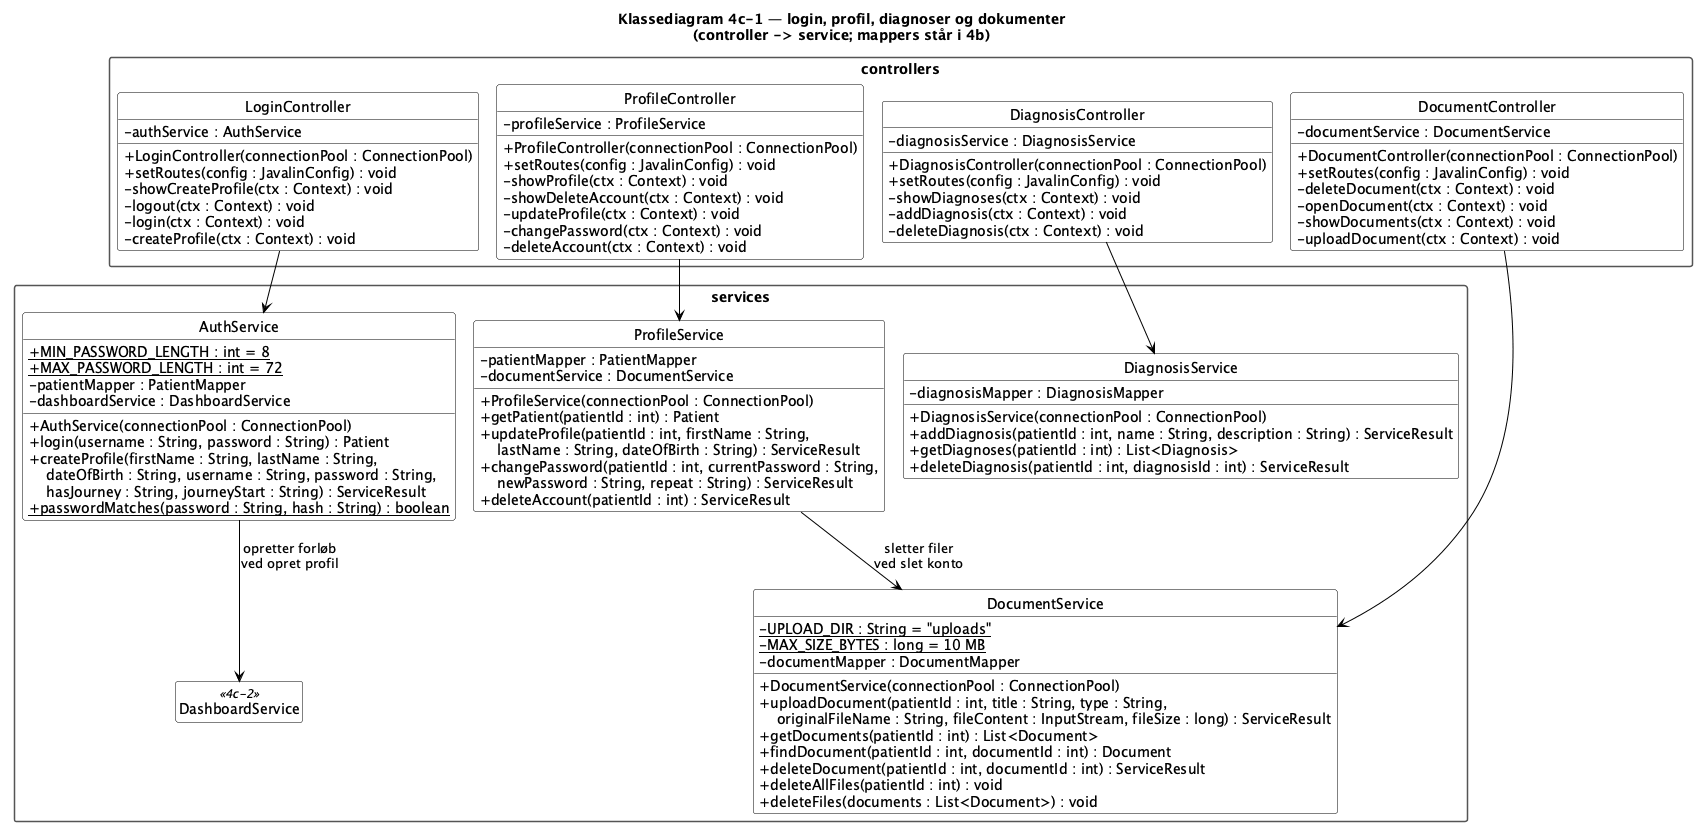

The diagram above was rendered by PlantUML. Its source (embedded in the PNG):
@startuml
!pragma layout smetana

skinparam shadowing false
skinparam classAttributeIconSize 0
skinparam classBackgroundColor white
skinparam classBorderColor black
skinparam classHeaderBackgroundColor white
skinparam packageBackgroundColor white
skinparam packageBorderColor #555555
skinparam packageStyle rectangle
skinparam noteBackgroundColor white
skinparam noteBorderColor #555555
skinparam ArrowColor black
skinparam enumBackgroundColor white
skinparam enumBorderColor black
hide circle

title Klassediagram 4c-1 — login, profil, diagnoser og dokumenter\n(controller -> service; mappers står i 4b)

' Små private hjælpere (isBlank, isTooLong, deleteFile …) er udeladt.
' Services svarer controlleren med enum ServiceResult (OK, INVALID_INPUT, NOT_FOUND …) - se 4a.
' AuthService.login() kaster UserNotFoundException (se 4a).
' Bokse uden indhold <<andet diagram>> er services fra et andet område (metoderne står der).
hide <<4c-2>> members

package "controllers" {
  class LoginController {
    - authService : AuthService
    + LoginController(connectionPool : ConnectionPool)
    + setRoutes(config : JavalinConfig) : void
    - showCreateProfile(ctx : Context) : void
    - logout(ctx : Context) : void
    - login(ctx : Context) : void
    - createProfile(ctx : Context) : void
  }

  class ProfileController {
    - profileService : ProfileService
    + ProfileController(connectionPool : ConnectionPool)
    + setRoutes(config : JavalinConfig) : void
    - showProfile(ctx : Context) : void
    - showDeleteAccount(ctx : Context) : void
    - updateProfile(ctx : Context) : void
    - changePassword(ctx : Context) : void
    - deleteAccount(ctx : Context) : void
  }

  class DiagnosisController {
    - diagnosisService : DiagnosisService
    + DiagnosisController(connectionPool : ConnectionPool)
    + setRoutes(config : JavalinConfig) : void
    - showDiagnoses(ctx : Context) : void
    - addDiagnosis(ctx : Context) : void
    - deleteDiagnosis(ctx : Context) : void
  }

  class DocumentController {
    - documentService : DocumentService
    + DocumentController(connectionPool : ConnectionPool)
    + setRoutes(config : JavalinConfig) : void
    - deleteDocument(ctx : Context) : void
    - openDocument(ctx : Context) : void
    - showDocuments(ctx : Context) : void
    - uploadDocument(ctx : Context) : void
  }
}

package "services" {
  class AuthService {
    + {static} MIN_PASSWORD_LENGTH : int = 8
    + {static} MAX_PASSWORD_LENGTH : int = 72
    - patientMapper : PatientMapper
    - dashboardService : DashboardService
    + AuthService(connectionPool : ConnectionPool)
    + login(username : String, password : String) : Patient
    + createProfile(firstName : String, lastName : String,\n    dateOfBirth : String, username : String, password : String,\n    hasJourney : String, journeyStart : String) : ServiceResult
    + {static} passwordMatches(password : String, hash : String) : boolean
  }

  class ProfileService {
    - patientMapper : PatientMapper
    - documentService : DocumentService
    + ProfileService(connectionPool : ConnectionPool)
    + getPatient(patientId : int) : Patient
    + updateProfile(patientId : int, firstName : String,\n    lastName : String, dateOfBirth : String) : ServiceResult
    + changePassword(patientId : int, currentPassword : String,\n    newPassword : String, repeat : String) : ServiceResult
    + deleteAccount(patientId : int) : ServiceResult
  }

  class DiagnosisService {
    - diagnosisMapper : DiagnosisMapper
    + DiagnosisService(connectionPool : ConnectionPool)
    + addDiagnosis(patientId : int, name : String, description : String) : ServiceResult
    + getDiagnoses(patientId : int) : List<Diagnosis>
    + deleteDiagnosis(patientId : int, diagnosisId : int) : ServiceResult
  }

  class DocumentService {
    - {static} UPLOAD_DIR : String = "uploads"
    - {static} MAX_SIZE_BYTES : long = 10 MB
    - documentMapper : DocumentMapper
    + DocumentService(connectionPool : ConnectionPool)
    + uploadDocument(patientId : int, title : String, type : String,\n    originalFileName : String, fileContent : InputStream, fileSize : long) : ServiceResult
    + getDocuments(patientId : int) : List<Document>
    + findDocument(patientId : int, documentId : int) : Document
    + deleteDocument(patientId : int, documentId : int) : ServiceResult
    + deleteAllFiles(patientId : int) : void
    + deleteFiles(documents : List<Document>) : void
  }

  class DashboardService <<4c-2>>
}

' ---------- controller -> service ----------
LoginController --> AuthService
ProfileController --> ProfileService
DiagnosisController --> DiagnosisService
DocumentController --> DocumentService

' ---------- service -> service ----------
AuthService --> DashboardService : opretter forløb\nved opret profil
ProfileService --> DocumentService : sletter filer\nved slet konto


@enduml